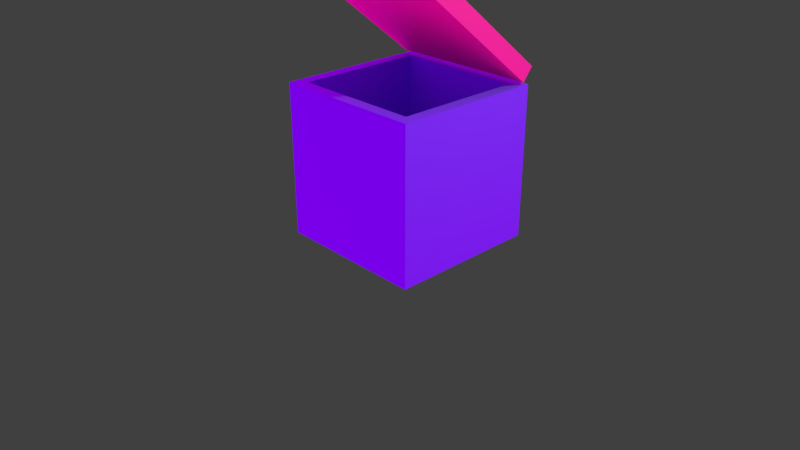 # Source: app1.blend  (saved by Blender 3.0.42; exported with 4.5.12 LTS)
import bpy
from mathutils import Matrix  # noqa: F401  (used for matrix-valued properties, if any)

bpy.ops.wm.read_factory_settings(use_empty=True)
scene = bpy.context.scene
scene.name = 'Scene'

# ---- collections
col_collection_1 = bpy.data.collections.new('Collection 1'); scene.collection.children.link(col_collection_1)

# ---- images (referenced by path relative to the original .blend; pixels are not part of the script)
import os
ASSET_DIR = os.environ.get("B2B_ASSET_DIR", "")  # directory of the original .blend (textures are referenced by path, not embedded)
HERE = os.path.dirname(os.path.abspath(__file__))  # packed textures are extracted next to this script under _unpacked/

def load_image(name, relpath, width, height, colorspace="sRGB"):
    """Load a texture the original file referenced (path relative to the .blend, or extracted next to this script)."""
    p = next((c for c in (os.path.join(HERE, relpath), os.path.join(ASSET_DIR, relpath)) if relpath and os.path.exists(c)), "")
    if p:
        img = bpy.data.images.load(p, check_existing=True)
        img.name = name
    else:  # same state as the original file: an image datablock whose file is absent (Cycles renders it pink)
        img = bpy.data.images.new(name, width, height)
        img.source = "FILE"
        img.filepath = "//" + (relpath or name)
    img.colorspace_settings.name = colorspace
    return img
img_environment_hdr = load_image('environment.hdr', 'environment.hdr', 1024, 1024, 'Linear Rec.709')

# ---- materials (node trees are filled in below, after node groups)
mat_002 = bpy.data.materials.new('材质.002')
mat_002.use_transparent_shadow = False
mat_001 = bpy.data.materials.new('材质.001')
mat_001.use_transparent_shadow = False

# ---- material node trees
mat_002.use_nodes = True; mat_002.node_tree.nodes.clear()
_N = mat_002.node_tree.nodes; _L = mat_002.node_tree.links
n0 = _N.new('ShaderNodeBsdfPrincipled'); n0.name = 'Principled BSDF'; n0.location = (10, 300)
n0.distribution = 'GGX'
n0.subsurface_method = 'RANDOM_WALK_SKIN'
n0.inputs[0].default_value = (0.1455, 0.4219, 0.8, 1.0)
n0.inputs[3].default_value = 1.45
n0.inputs[27].default_value = (0.0, 0.0, 0.0, 1.0)
n0.inputs[28].default_value = 1.0
n1 = _N.new('ShaderNodeOutputMaterial'); n1.name = 'Material Output'; n1.location = (300, 300)
_L.new(n0.outputs[0], n1.inputs[0])
n1.is_active_output = True
mat_001.use_nodes = True; mat_001.node_tree.nodes.clear()
_N = mat_001.node_tree.nodes; _L = mat_001.node_tree.links
n0 = _N.new('ShaderNodeBsdfPrincipled'); n0.name = 'Principled BSDF'; n0.location = (10, 300)
n0.distribution = 'GGX'
n0.subsurface_method = 'RANDOM_WALK_SKIN'
n0.inputs[0].default_value = (0.8, 0.235, 0.2693, 1.0)
n0.inputs[3].default_value = 1.45
n0.inputs[27].default_value = (0.0, 0.0, 0.0, 1.0)
n0.inputs[28].default_value = 1.0
n1 = _N.new('ShaderNodeOutputMaterial'); n1.name = 'Material Output'; n1.location = (300, 300)
_L.new(n0.outputs[0], n1.inputs[0])
n1.is_active_output = True

# ---- world
world_world = bpy.data.worlds.new('World'); scene.world = world_world
world_world.use_nodes = True; world_world.node_tree.nodes.clear()
_N = world_world.node_tree.nodes; _L = world_world.node_tree.links
n0 = _N.new('ShaderNodeBackground'); n0.name = 'Background'; n0.location = (132, 300)
n1 = _N.new('ShaderNodeOutputWorld'); n1.name = 'World Output'; n1.location = (343, 299)
n2 = _N.new('ShaderNodeMix'); n2.name = 'Mix'; n2.location = (-90, 301)
n2.data_type = 'RGBA'
n2.inputs[7].default_value = (0.05127, 0.05127, 0.05127, 1.0)
n3 = _N.new('ShaderNodeLightPath'); n3.name = 'Light Path'; n3.location = (-312, 302)
n3.width = 143
n4 = _N.new('ShaderNodeTexEnvironment'); n4.name = 'Environment Texture'; n4.location = (-367, 136)
n4.width = 202
n4.image = img_environment_hdr
_L.new(n0.outputs[0], n1.inputs[0])
_L.new(n4.outputs[0], n2.inputs[6])
_L.new(n3.outputs[0], n2.inputs[0])
_L.new(n2.outputs[2], n0.inputs[0])
n1.is_active_output = True
world_world.color = (0.05088, 0.05088, 0.05088)
world_world.use_sun_shadow = False
world_world.sun_shadow_jitter_overblur = 0.0
world_world.cycles.sampling_method = 'MANUAL'

# ---- cameras
cam_camera = bpy.data.cameras.new('Camera')
cam_camera.clip_end = 100.0
cam_camera.lens = 35.0
cam_camera.sensor_width = 32.0
cam_camera.sensor_height = 18.0
cam_camera.ortho_scale = 7.314
cam_camera.dof.focus_distance = 0.0

# ---- lights
light_lamp = bpy.data.lights.new('Lamp', 'POINT')
light_lamp.transmission_factor = 0.0
light_lamp.cutoff_distance = 30.0
light_lamp.energy = 100.0
light_lamp.shadow_buffer_clip_start = 1.001
light_lamp.shadow_soft_size = 0.1
light_lamp.shadow_maximum_resolution = 0.006
light_lamp.use_absolute_resolution = True

# ---- meshes
me_x = bpy.data.meshes.new('立方体')
me_x.from_pydata([(-1.0, -1.0, -1.0), (-1.0, -1.0, 1.0), (-1.0, 1.0, -1.0), (-1.0, 1.0, 1.0), (1.0, -1.0, -1.0), (1.0, -1.0, 1.0), (1.0, 1.0, -1.0), (1.0, 1.0, 1.0)], [], [(0, 1, 3, 2), (2, 3, 7, 6), (6, 7, 5, 4), (4, 5, 1, 0), (2, 6, 4, 0)])
_uv = me_x.uv_layers.new(name='UV 贴图')
_uv.uv.foreach_set('vector', [0.375, 0.0, 0.625, 0.0, 0.625, 0.25, 0.375, 0.25, 0.375, 0.25, 0.625, 0.25, 0.625, 0.5, 0.375, 0.5, 0.375, 0.5, 0.625, 0.5, 0.625, 0.75, 0.375, 0.75, 0.375, 0.75, 0.625, 0.75, 0.625, 1.0, 0.375, 1.0, 0.125, 0.5, 0.375, 0.5, 0.375, 0.75, 0.125, 0.75])
me_x.materials.append(mat_002)
me_x.use_remesh_fix_poles = True
me_x.use_remesh_preserve_attributes = False
me_x.update()
me_001 = bpy.data.meshes.new('立方体.001')
me_001.from_pydata([(-1.003, -2.0, 0.0935), (-1.003, -2.897e-05, 0.0935), (0.9968, -2.0, 0.0935), (0.9968, -2.897e-05, 0.0935)], [], [(3, 1, 0, 2)])
_uv = me_001.uv_layers.new(name='UV 贴图')
_uv.uv.foreach_set('vector', [0.625, 0.5, 0.875, 0.5, 0.875, 0.75, 0.625, 0.75])
me_001.materials.append(mat_001)
me_001.use_remesh_fix_poles = True
me_001.use_remesh_preserve_attributes = False
me_001.update()

# ---- objects
ob_x = bpy.data.objects.new('立方体', me_x)
ob_gaizi = bpy.data.objects.new('gaizi', me_001)
ob_lamp = bpy.data.objects.new('Lamp', light_lamp)
ob_camera = bpy.data.objects.new('Camera', cam_camera)

# ---- transforms, parenting, visibility, modifiers, constraints
ob_x.location = (0.0, 0.0, 1.0)
_m = ob_x.modifiers.new('实体化', 'SOLIDIFY')
_m.thickness = 0.22
ob_gaizi.location = (-0.0005653, 0.9944, 2.133)
ob_gaizi.rotation_euler = (-0.6688, -0.0, 0.0)
_m = ob_gaizi.modifiers.new('实体化', 'SOLIDIFY')
_m.thickness = 0.22
ob_lamp.location = (4.076, 1.005, 5.904)
ob_lamp.rotation_euler = (0.6503, 0.05522, 1.866)
ob_lamp.lock_rotations_4d = False
ob_lamp.empty_display_type = 'ARROWS'
ob_lamp.color = (0.0, 0.0, 0.0, 0.0)
ob_lamp.lineart.crease_threshold = 0.0
ob_camera.location = (7.226, -6.947, 5.111)
ob_camera.rotation_euler = (1.109, 0.0, 0.8149)
ob_camera.lock_rotations_4d = False
ob_camera.empty_display_type = 'ARROWS'
ob_camera.color = (0.0, 0.0, 0.0, 0.0)
ob_camera.display_type = 'WIRE'
ob_camera.lineart.crease_threshold = 0.0

# ---- collection membership
scene.collection.objects.link(ob_x)
scene.collection.objects.link(ob_gaizi)
col_collection_1.objects.link(ob_lamp)
col_collection_1.objects.link(ob_camera)

# ---- scene / render settings (as saved in the file)
scene.camera = ob_camera
scene.frame_start = 0; scene.frame_end = 250; scene.frame_set(28)
scene.render.engine = 'BLENDER_EEVEE_NEXT'
scene.render.resolution_percentage = 50
scene.render.dither_intensity = 0.0
scene.cycles.use_denoising = False
scene.cycles.samples = 128
scene.cycles.sampling_pattern = 'TABULATED_SOBOL'
scene.cycles.use_adaptive_sampling = False
scene.cycles.use_light_tree = False
scene.cycles.blur_glossy = 0.0
scene.cycles.sample_clamp_indirect = 0.0
scene.eevee.gi_cubemap_resolution = '256'
scene.view_settings.view_transform = 'Standard'
bpy.context.view_layer.update()
